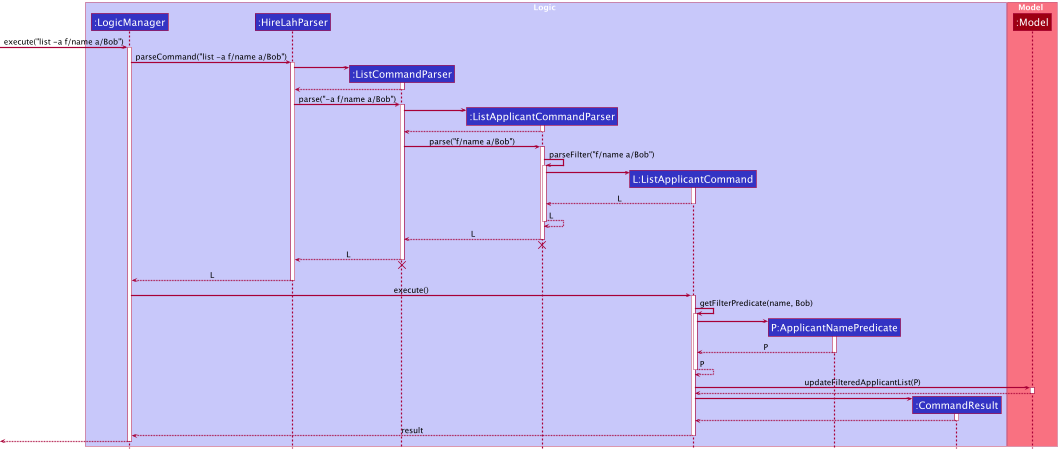

The diagram above was rendered by PlantUML. Its source (embedded in the PNG):
@startuml
!include style.puml

box Logic LOGIC_COLOR_T1
participant ":LogicManager" as LogicManager LOGIC_COLOR
participant ":HireLahParser" as HireLahParser LOGIC_COLOR
participant ":ListCommandParser" as ListCommandParser LOGIC_COLOR
participant ":ListApplicantCommandParser" as ListApplicantCommandParser LOGIC_COLOR
participant "L:ListApplicantCommand" as ListApplicantCommand LOGIC_COLOR
participant "P:ApplicantNamePredicate" as ApplicantNamePredicate LOGIC_COLOR
participant ":CommandResult" as CommandResult LOGIC_COLOR
end box

box Model MODEL_COLOR_T1
participant ":Model" as Model MODEL_COLOR
end box

[-> LogicManager : execute("list -a f/name a/Bob")
activate LogicManager

LogicManager -> HireLahParser : parseCommand("list -a f/name a/Bob")
activate HireLahParser

create ListCommandParser
HireLahParser -> ListCommandParser
activate ListCommandParser

ListCommandParser --> HireLahParser
deactivate ListCommandParser

HireLahParser -> ListCommandParser : parse("-a f/name a/Bob")
activate ListCommandParser

create ListApplicantCommandParser
ListCommandParser -> ListApplicantCommandParser
activate ListApplicantCommandParser

ListApplicantCommandParser --> ListCommandParser
deactivate ListApplicantCommandParser

ListCommandParser -> ListApplicantCommandParser : parse("f/name a/Bob")
activate ListApplicantCommandParser

ListApplicantCommandParser -> ListApplicantCommandParser : parseFilter("f/name a/Bob")
activate ListApplicantCommandParser

create ListApplicantCommand
ListApplicantCommandParser -> ListApplicantCommand
activate ListApplicantCommand

ListApplicantCommand --> ListApplicantCommandParser : L
deactivate ListApplicantCommand

ListApplicantCommandParser --> ListApplicantCommandParser : L
deactivate ListApplicantCommandParser

ListApplicantCommandParser --> ListCommandParser : L
deactivate ListApplicantCommandParser
'Hidden arrow to position the destroy marker below the end of the activation bar.
ListApplicantCommandParser -[hidden]-> ListCommandParser
destroy ListApplicantCommandParser

ListCommandParser --> HireLahParser : L
deactivate ListCommandParser

'Hidden arrow to position the destroy marker below the end of the activation bar.
ListCommandParser -[hidden]-> HireLahParser
destroy ListCommandParser

HireLahParser --> LogicManager : L
deactivate HireLahParser

LogicManager -> ListApplicantCommand : execute()
activate ListApplicantCommand

ListApplicantCommand -> ListApplicantCommand : getFilterPredicate(name, Bob)
activate ListApplicantCommand

create ApplicantNamePredicate
ListApplicantCommand -> ApplicantNamePredicate
activate ApplicantNamePredicate

ApplicantNamePredicate --> ListApplicantCommand : P
deactivate ApplicantNamePredicate

ListApplicantCommand --> ListApplicantCommand : P
deactivate ListApplicantCommand

ListApplicantCommand -> Model : updateFilteredApplicantList(P)
activate Model

Model --> ListApplicantCommand
deactivate Model

create CommandResult
ListApplicantCommand -> CommandResult
activate CommandResult

CommandResult --> ListApplicantCommand
deactivate CommandResult

ListApplicantCommand --> LogicManager : result
deactivate ListApplicantCommand

[<--LogicManager
deactivate LogicManager
@enduml